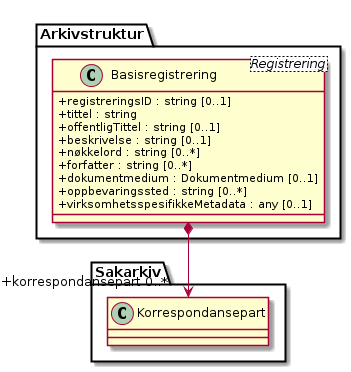

The diagram above was rendered by PlantUML. Its source (embedded in the PNG):
@startuml
skinparam classAttributeIconSize 0
'FIXME dropped caption "class Fig05_Komposisjon"
class Arkivstruktur.Basisregistrering <Registrering> {
  +registreringsID : string [0..1]
  +tittel : string
  +offentligTittel : string [0..1]
  +beskrivelse : string [0..1]
  +nøkkelord : string [0..*]
  +forfatter : string [0..*]
  +dokumentmedium : Dokumentmedium [0..1]
  +oppbevaringssted : string [0..*]
  +virksomhetsspesifikkeMetadata : any [0..1]
}
Arkivstruktur.Basisregistrering *--> "+korrespondansepart 0..*" Sakarkiv.Korrespondansepart
@enduml